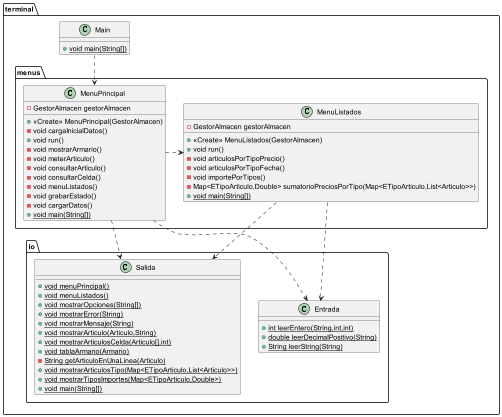

The diagram above was rendered by PlantUML. Its source (embedded in the PNG):
@startuml
class terminal.io.Entrada {
+ {static} int leerEntero(String,int,int)
+ {static} double leerDecimalPositivo(String)
+ {static} String leerString(String)
}
class terminal.io.Salida {
+ {static} void menuPrincipal()
+ {static} void menuListados()
+ {static} void mostrarOpciones(String[])
+ {static} void mostrarError(String)
+ {static} void mostrarMensaje(String)
+ {static} void mostrarArticulo(Articulo,String)
+ {static} void mostrarArticulosCelda(Articulo[],int)
+ {static} void tablaArmario(Armario)
- {static} String getArticuloEnUnaLinea(Articulo)
+ {static} void mostrarArticulosTipo(Map<ETipoArticulo,List<Articulo>>)
+ {static} void mostrarTiposImportes(Map<ETipoArticulo,Double>)
+ {static} void main(String[])
}
class terminal.menus.MenuListados {
- GestorAlmacen gestorAlmacen
+ <<Create>> MenuListados(GestorAlmacen)
+ void run()
- void articulosPorTipoPrecio()
- void articulosPorTipoFecha()
- void importePorTipos()
- Map<ETipoArticulo,Double> sumatorioPreciosPorTipo(Map<ETipoArticulo,List<Articulo>>)
+ {static} void main(String[])
}
class terminal.Main {
+ {static} void main(String[])
}
class terminal.menus.MenuPrincipal {
- GestorAlmacen gestorAlmacen
+ <<Create>> MenuPrincipal(GestorAlmacen)
- void cargaInicialDatos()
+ void run()
- void mostrarArmario()
- void meterArticulo()
- void consultarArticulo()
- void consultarCelda()
- void menuListados()
- void grabarEstado()
- void cargarDatos()
+ {static} void main(String[])
}

terminal.Main ..> terminal.menus.MenuPrincipal
terminal.menus.MenuPrincipal .right.>  terminal.menus.MenuListados

terminal.menus.MenuPrincipal ..> terminal.io.Entrada
terminal.menus.MenuPrincipal ..> terminal.io.Salida
terminal.menus.MenuListados ..> terminal.io.Entrada
terminal.menus.MenuListados ..> terminal.io.Salida

@enduml